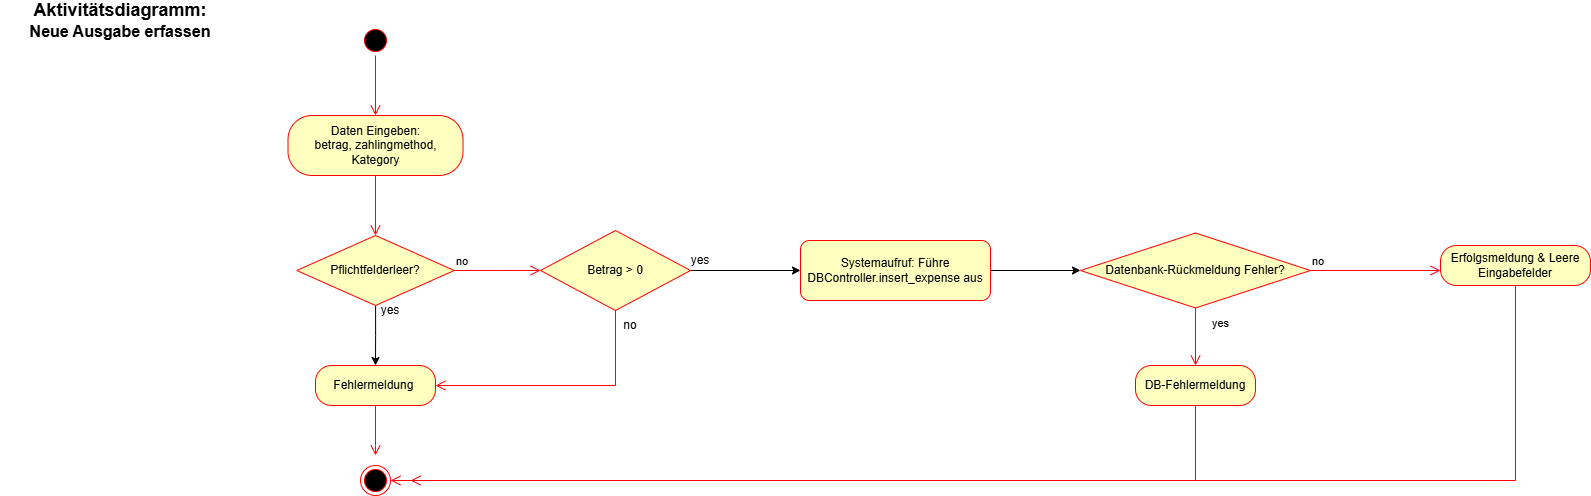

The diagram above was exported from draw.io. Its source (the exported page's mxGraphModel, read from the mxfile embedded in the PNG):
<mxGraphModel dx="1426" dy="875" grid="1" gridSize="10" guides="1" tooltips="1" connect="1" arrows="1" fold="1" page="1" pageScale="1" pageWidth="827" pageHeight="1169" math="0" shadow="0">
  <root>
    <mxCell id="0" />
    <mxCell id="1" parent="0" />
    <mxCell id="6jM6qpKLbEiXLxsiWNmE-2" value="&lt;b&gt;&lt;font style=&quot;font-size: 18px;&quot;&gt;Aktivitätsdiagramm:&lt;/font&gt;&lt;/b&gt;&lt;div&gt;&lt;b&gt;&lt;font size=&quot;3&quot;&gt;Neue Ausgabe erfassen&lt;/font&gt;&lt;/b&gt;&lt;/div&gt;" style="text;html=1;whiteSpace=wrap;strokeColor=none;fillColor=none;align=center;verticalAlign=middle;rounded=0;" vertex="1" parent="1">
      <mxGeometry x="10" y="20" width="240" height="30" as="geometry" />
    </mxCell>
    <mxCell id="6jM6qpKLbEiXLxsiWNmE-8" value="" style="ellipse;html=1;shape=startState;fillColor=#000000;strokeColor=#ff0000;" vertex="1" parent="1">
      <mxGeometry x="370" y="40" width="30" height="30" as="geometry" />
    </mxCell>
    <mxCell id="6jM6qpKLbEiXLxsiWNmE-9" value="" style="edgeStyle=orthogonalEdgeStyle;html=1;verticalAlign=bottom;endArrow=open;endSize=8;strokeColor=#ff0000;rounded=0;" edge="1" source="6jM6qpKLbEiXLxsiWNmE-8" parent="1">
      <mxGeometry relative="1" as="geometry">
        <mxPoint x="385" y="130" as="targetPoint" />
      </mxGeometry>
    </mxCell>
    <mxCell id="6jM6qpKLbEiXLxsiWNmE-10" value="Daten Eingeben:&lt;div&gt;betrag, zahlingmethod, Kategory&lt;/div&gt;" style="rounded=1;whiteSpace=wrap;html=1;arcSize=40;fontColor=#000000;fillColor=#ffffc0;strokeColor=#ff0000;" vertex="1" parent="1">
      <mxGeometry x="297.5" y="130" width="175" height="60" as="geometry" />
    </mxCell>
    <mxCell id="6jM6qpKLbEiXLxsiWNmE-11" value="" style="edgeStyle=orthogonalEdgeStyle;html=1;verticalAlign=bottom;endArrow=open;endSize=8;strokeColor=#ff0000;rounded=0;entryX=0.5;entryY=0;entryDx=0;entryDy=0;" edge="1" source="6jM6qpKLbEiXLxsiWNmE-10" parent="1" target="6jM6qpKLbEiXLxsiWNmE-12">
      <mxGeometry relative="1" as="geometry">
        <mxPoint x="385" y="230" as="targetPoint" />
      </mxGeometry>
    </mxCell>
    <mxCell id="6jM6qpKLbEiXLxsiWNmE-26" value="" style="edgeStyle=orthogonalEdgeStyle;rounded=0;orthogonalLoop=1;jettySize=auto;html=1;" edge="1" parent="1" source="6jM6qpKLbEiXLxsiWNmE-12" target="6jM6qpKLbEiXLxsiWNmE-17">
      <mxGeometry relative="1" as="geometry" />
    </mxCell>
    <mxCell id="6jM6qpKLbEiXLxsiWNmE-12" value="Pflichtfelderleer?" style="rhombus;whiteSpace=wrap;html=1;fontColor=#000000;fillColor=#ffffc0;strokeColor=#ff0000;" vertex="1" parent="1">
      <mxGeometry x="306.25" y="250" width="157.5" height="70" as="geometry" />
    </mxCell>
    <mxCell id="6jM6qpKLbEiXLxsiWNmE-13" value="no" style="edgeStyle=orthogonalEdgeStyle;html=1;align=left;verticalAlign=bottom;endArrow=open;endSize=8;strokeColor=#ff0000;rounded=0;entryX=0;entryY=0.5;entryDx=0;entryDy=0;exitX=1;exitY=0.5;exitDx=0;exitDy=0;" edge="1" source="6jM6qpKLbEiXLxsiWNmE-12" parent="1" target="6jM6qpKLbEiXLxsiWNmE-22">
      <mxGeometry x="-1" relative="1" as="geometry">
        <mxPoint x="550" y="265" as="targetPoint" />
        <Array as="points">
          <mxPoint x="510" y="285" />
          <mxPoint x="510" y="285" />
        </Array>
      </mxGeometry>
    </mxCell>
    <mxCell id="6jM6qpKLbEiXLxsiWNmE-17" value="Fehlermeldung&amp;nbsp;" style="rounded=1;whiteSpace=wrap;html=1;arcSize=40;fontColor=#000000;fillColor=#ffffc0;strokeColor=#ff0000;" vertex="1" parent="1">
      <mxGeometry x="325" y="380" width="120" height="40" as="geometry" />
    </mxCell>
    <mxCell id="6jM6qpKLbEiXLxsiWNmE-18" value="" style="edgeStyle=orthogonalEdgeStyle;html=1;verticalAlign=bottom;endArrow=open;endSize=8;strokeColor=#ff0000;rounded=0;" edge="1" source="6jM6qpKLbEiXLxsiWNmE-17" parent="1">
      <mxGeometry relative="1" as="geometry">
        <mxPoint x="385" y="470" as="targetPoint" />
        <Array as="points">
          <mxPoint x="385" y="460" />
        </Array>
      </mxGeometry>
    </mxCell>
    <mxCell id="6jM6qpKLbEiXLxsiWNmE-19" value="" style="ellipse;html=1;shape=endState;fillColor=#000000;strokeColor=#ff0000;" vertex="1" parent="1">
      <mxGeometry x="370" y="480" width="30" height="30" as="geometry" />
    </mxCell>
    <mxCell id="6jM6qpKLbEiXLxsiWNmE-36" value="" style="edgeStyle=orthogonalEdgeStyle;rounded=0;orthogonalLoop=1;jettySize=auto;html=1;" edge="1" parent="1" source="6jM6qpKLbEiXLxsiWNmE-22" target="6jM6qpKLbEiXLxsiWNmE-35">
      <mxGeometry relative="1" as="geometry" />
    </mxCell>
    <mxCell id="6jM6qpKLbEiXLxsiWNmE-22" value="Betrag &amp;gt; 0" style="rhombus;whiteSpace=wrap;html=1;fontColor=#000000;fillColor=#ffffc0;strokeColor=#ff0000;" vertex="1" parent="1">
      <mxGeometry x="550" y="245" width="150" height="80" as="geometry" />
    </mxCell>
    <mxCell id="6jM6qpKLbEiXLxsiWNmE-24" value="" style="edgeStyle=orthogonalEdgeStyle;html=1;align=left;verticalAlign=top;endArrow=open;endSize=8;strokeColor=#ff0000;rounded=0;entryX=1;entryY=0.5;entryDx=0;entryDy=0;" edge="1" source="6jM6qpKLbEiXLxsiWNmE-22" parent="1" target="6jM6qpKLbEiXLxsiWNmE-17">
      <mxGeometry x="-1" y="-30" relative="1" as="geometry">
        <mxPoint x="625" y="420" as="targetPoint" />
        <Array as="points">
          <mxPoint x="625" y="400" />
        </Array>
        <mxPoint x="30" y="-30" as="offset" />
      </mxGeometry>
    </mxCell>
    <mxCell id="6jM6qpKLbEiXLxsiWNmE-27" value="yes" style="text;html=1;whiteSpace=wrap;strokeColor=none;fillColor=none;align=center;verticalAlign=middle;rounded=0;" vertex="1" parent="1">
      <mxGeometry x="370" y="310" width="60" height="30" as="geometry" />
    </mxCell>
    <mxCell id="6jM6qpKLbEiXLxsiWNmE-34" value="no" style="text;html=1;whiteSpace=wrap;strokeColor=none;fillColor=none;align=center;verticalAlign=middle;rounded=0;" vertex="1" parent="1">
      <mxGeometry x="610" y="325" width="60" height="30" as="geometry" />
    </mxCell>
    <mxCell id="6jM6qpKLbEiXLxsiWNmE-43" value="" style="edgeStyle=orthogonalEdgeStyle;rounded=0;orthogonalLoop=1;jettySize=auto;html=1;" edge="1" parent="1" source="6jM6qpKLbEiXLxsiWNmE-35" target="6jM6qpKLbEiXLxsiWNmE-40">
      <mxGeometry relative="1" as="geometry" />
    </mxCell>
    <mxCell id="6jM6qpKLbEiXLxsiWNmE-35" value="Systemaufruf: Führe DBController.insert_expense aus" style="rounded=1;whiteSpace=wrap;html=1;fillColor=#ffffc0;strokeColor=#ff0000;fontColor=#000000;" vertex="1" parent="1">
      <mxGeometry x="810" y="255" width="190" height="60" as="geometry" />
    </mxCell>
    <mxCell id="6jM6qpKLbEiXLxsiWNmE-37" value="yes" style="text;html=1;whiteSpace=wrap;strokeColor=none;fillColor=none;align=center;verticalAlign=middle;rounded=0;" vertex="1" parent="1">
      <mxGeometry x="680" y="260" width="60" height="30" as="geometry" />
    </mxCell>
    <mxCell id="6jM6qpKLbEiXLxsiWNmE-40" value="Datenbank-Rückmeldung Fehler?" style="rhombus;whiteSpace=wrap;html=1;fontColor=#000000;fillColor=#ffffc0;strokeColor=#ff0000;" vertex="1" parent="1">
      <mxGeometry x="1090" y="247.5" width="230" height="75" as="geometry" />
    </mxCell>
    <mxCell id="6jM6qpKLbEiXLxsiWNmE-41" value="no&amp;nbsp;" style="edgeStyle=orthogonalEdgeStyle;html=1;align=left;verticalAlign=bottom;endArrow=open;endSize=8;strokeColor=#ff0000;rounded=0;" edge="1" source="6jM6qpKLbEiXLxsiWNmE-40" parent="1">
      <mxGeometry x="-1" relative="1" as="geometry">
        <mxPoint x="1450" y="285" as="targetPoint" />
      </mxGeometry>
    </mxCell>
    <mxCell id="6jM6qpKLbEiXLxsiWNmE-42" value="yes" style="edgeStyle=orthogonalEdgeStyle;html=1;align=left;verticalAlign=top;endArrow=open;endSize=8;strokeColor=#ff0000;rounded=0;entryX=0.5;entryY=0;entryDx=0;entryDy=0;" edge="1" source="6jM6qpKLbEiXLxsiWNmE-40" parent="1" target="6jM6qpKLbEiXLxsiWNmE-46">
      <mxGeometry x="-0.958" y="15" relative="1" as="geometry">
        <mxPoint x="1205" y="430" as="targetPoint" />
        <Array as="points" />
        <mxPoint y="1" as="offset" />
      </mxGeometry>
    </mxCell>
    <mxCell id="6jM6qpKLbEiXLxsiWNmE-46" value="DB-Fehlermeldung" style="rounded=1;whiteSpace=wrap;html=1;arcSize=40;fontColor=#000000;fillColor=#ffffc0;strokeColor=#ff0000;" vertex="1" parent="1">
      <mxGeometry x="1145" y="380" width="120" height="40" as="geometry" />
    </mxCell>
    <mxCell id="6jM6qpKLbEiXLxsiWNmE-47" value="" style="edgeStyle=orthogonalEdgeStyle;html=1;verticalAlign=bottom;endArrow=open;endSize=8;strokeColor=#ff0000;rounded=0;entryX=1;entryY=0.5;entryDx=0;entryDy=0;" edge="1" source="6jM6qpKLbEiXLxsiWNmE-46" parent="1" target="6jM6qpKLbEiXLxsiWNmE-19">
      <mxGeometry relative="1" as="geometry">
        <mxPoint x="1205" y="530" as="targetPoint" />
        <Array as="points">
          <mxPoint x="1205" y="495" />
        </Array>
      </mxGeometry>
    </mxCell>
    <mxCell id="6jM6qpKLbEiXLxsiWNmE-48" value="Erfolgsmeldung &amp;amp; Leere Eingabefelder" style="rounded=1;whiteSpace=wrap;html=1;arcSize=40;fontColor=#000000;fillColor=#ffffc0;strokeColor=#ff0000;" vertex="1" parent="1">
      <mxGeometry x="1450" y="260" width="150" height="40" as="geometry" />
    </mxCell>
    <mxCell id="6jM6qpKLbEiXLxsiWNmE-49" value="" style="edgeStyle=orthogonalEdgeStyle;html=1;verticalAlign=bottom;endArrow=open;endSize=8;strokeColor=#ff0000;rounded=0;" edge="1" source="6jM6qpKLbEiXLxsiWNmE-48" parent="1">
      <mxGeometry relative="1" as="geometry">
        <mxPoint x="420" y="495" as="targetPoint" />
        <Array as="points">
          <mxPoint x="1525" y="495" />
          <mxPoint x="440" y="495" />
        </Array>
      </mxGeometry>
    </mxCell>
  </root>
</mxGraphModel>